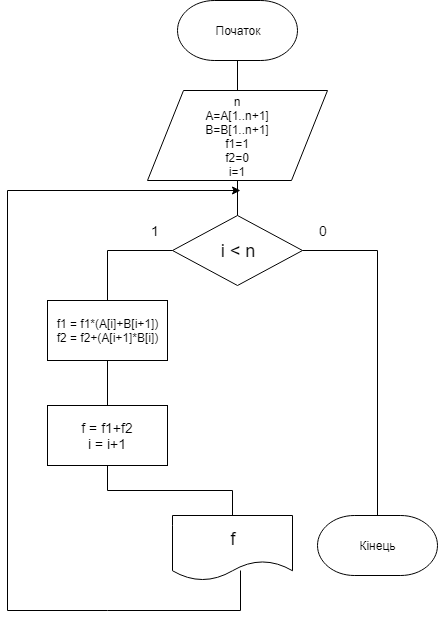

The diagram above was exported from draw.io. Its source (the exported page's mxGraphModel, read from the mxfile embedded in the PNG):
<mxGraphModel dx="902" dy="482" grid="1" gridSize="10" guides="1" tooltips="1" connect="1" arrows="1" fold="1" page="1" pageScale="1" pageWidth="850" pageHeight="1100" math="0" shadow="0">
  <root>
    <mxCell id="0" />
    <mxCell id="1" parent="0" />
    <mxCell id="gPImCBhXAvTvTXb3OQWf-2" value="&lt;font style=&quot;font-size: 12px&quot;&gt;n&lt;br&gt;A=A[1..n+1]&lt;br&gt;B=B[1..n+1]&lt;br&gt;f1=1&lt;br&gt;f2=0&lt;br&gt;i=1&lt;/font&gt;&lt;br&gt;" style="shape=parallelogram;perimeter=parallelogramPerimeter;whiteSpace=wrap;html=1;" parent="1" vertex="1">
      <mxGeometry x="300" y="120" width="180" height="90" as="geometry" />
    </mxCell>
    <mxCell id="gPImCBhXAvTvTXb3OQWf-3" value="&lt;font style=&quot;font-size: 18px&quot;&gt;i &amp;lt; n&lt;/font&gt;" style="rhombus;whiteSpace=wrap;html=1;" parent="1" vertex="1">
      <mxGeometry x="325" y="245" width="130" height="70" as="geometry" />
    </mxCell>
    <mxCell id="gPImCBhXAvTvTXb3OQWf-4" value="&lt;font style=&quot;font-size: 12px&quot;&gt;f1 = f1*(A[i]+B[i+1])&lt;br&gt;f2 = f2+(A[i+1]*B[i])&lt;/font&gt;&lt;br&gt;" style="rounded=0;whiteSpace=wrap;html=1;" parent="1" vertex="1">
      <mxGeometry x="200" y="330" width="120" height="60" as="geometry" />
    </mxCell>
    <mxCell id="gPImCBhXAvTvTXb3OQWf-5" value="&lt;font style=&quot;font-size: 14px&quot;&gt;f = f1+f2&lt;br&gt;i = i+1&lt;/font&gt;&lt;br&gt;" style="rounded=0;whiteSpace=wrap;html=1;" parent="1" vertex="1">
      <mxGeometry x="200" y="435" width="120" height="60" as="geometry" />
    </mxCell>
    <mxCell id="gPImCBhXAvTvTXb3OQWf-6" value="&lt;font style=&quot;font-size: 18px&quot;&gt;f&lt;/font&gt;" style="shape=document;whiteSpace=wrap;html=1;boundedLbl=1;" parent="1" vertex="1">
      <mxGeometry x="325" y="545" width="120" height="65" as="geometry" />
    </mxCell>
    <mxCell id="gPImCBhXAvTvTXb3OQWf-13" value="" style="endArrow=classic;html=1;exitX=0.566;exitY=0.853;exitDx=0;exitDy=0;exitPerimeter=0;rounded=0;" parent="1" source="gPImCBhXAvTvTXb3OQWf-6" edge="1">
      <mxGeometry width="50" height="50" relative="1" as="geometry">
        <mxPoint x="130" y="590" as="sourcePoint" />
        <mxPoint x="393" y="220" as="targetPoint" />
        <Array as="points">
          <mxPoint x="393" y="640" />
          <mxPoint x="260" y="640" />
          <mxPoint x="160" y="640" />
          <mxPoint x="160" y="220" />
        </Array>
      </mxGeometry>
    </mxCell>
    <mxCell id="gPImCBhXAvTvTXb3OQWf-15" value="&lt;font style=&quot;font-size: 14px&quot;&gt;1&lt;/font&gt;" style="text;html=1;resizable=0;points=[];autosize=1;align=left;verticalAlign=top;spacingTop=-4;" parent="1" vertex="1">
      <mxGeometry x="302" y="250" width="20" height="20" as="geometry" />
    </mxCell>
    <mxCell id="gPImCBhXAvTvTXb3OQWf-16" value="&lt;font style=&quot;font-size: 14px&quot;&gt;0&lt;/font&gt;" style="text;html=1;resizable=0;points=[];autosize=1;align=left;verticalAlign=top;spacingTop=-4;" parent="1" vertex="1">
      <mxGeometry x="470" y="250" width="20" height="20" as="geometry" />
    </mxCell>
    <mxCell id="ZK_hBCnxQ4Y7d3-2CqFr-1" value="Початок" style="strokeWidth=1;html=1;shape=mxgraph.flowchart.terminator;whiteSpace=wrap;rounded=1;" vertex="1" parent="1">
      <mxGeometry x="330" y="30" width="120" height="60" as="geometry" />
    </mxCell>
    <mxCell id="ZK_hBCnxQ4Y7d3-2CqFr-2" value="" style="endArrow=none;html=1;exitX=0.5;exitY=1;exitDx=0;exitDy=0;exitPerimeter=0;entryX=0.5;entryY=0;entryDx=0;entryDy=0;" edge="1" parent="1" source="ZK_hBCnxQ4Y7d3-2CqFr-1" target="gPImCBhXAvTvTXb3OQWf-2">
      <mxGeometry width="50" height="50" relative="1" as="geometry">
        <mxPoint x="190" y="140" as="sourcePoint" />
        <mxPoint x="240" y="90" as="targetPoint" />
      </mxGeometry>
    </mxCell>
    <mxCell id="ZK_hBCnxQ4Y7d3-2CqFr-3" value="" style="endArrow=none;html=1;exitX=0.5;exitY=1;exitDx=0;exitDy=0;entryX=0.5;entryY=0;entryDx=0;entryDy=0;" edge="1" parent="1" source="gPImCBhXAvTvTXb3OQWf-2" target="gPImCBhXAvTvTXb3OQWf-3">
      <mxGeometry width="50" height="50" relative="1" as="geometry">
        <mxPoint x="180" y="200" as="sourcePoint" />
        <mxPoint x="230" y="150" as="targetPoint" />
      </mxGeometry>
    </mxCell>
    <mxCell id="ZK_hBCnxQ4Y7d3-2CqFr-4" value="" style="endArrow=none;html=1;exitX=0;exitY=0.5;exitDx=0;exitDy=0;entryX=0.5;entryY=0;entryDx=0;entryDy=0;rounded=0;" edge="1" parent="1" source="gPImCBhXAvTvTXb3OQWf-3" target="gPImCBhXAvTvTXb3OQWf-4">
      <mxGeometry width="50" height="50" relative="1" as="geometry">
        <mxPoint x="210" y="300" as="sourcePoint" />
        <mxPoint x="260" y="250" as="targetPoint" />
        <Array as="points">
          <mxPoint x="260" y="280" />
        </Array>
      </mxGeometry>
    </mxCell>
    <mxCell id="ZK_hBCnxQ4Y7d3-2CqFr-5" value="" style="endArrow=none;html=1;exitX=1;exitY=0.5;exitDx=0;exitDy=0;entryX=0.5;entryY=0;entryDx=0;entryDy=0;entryPerimeter=0;rounded=0;" edge="1" parent="1" source="gPImCBhXAvTvTXb3OQWf-3" target="ZK_hBCnxQ4Y7d3-2CqFr-6">
      <mxGeometry width="50" height="50" relative="1" as="geometry">
        <mxPoint x="610" y="270" as="sourcePoint" />
        <mxPoint x="570" y="497.0909423828125" as="targetPoint" />
        <Array as="points">
          <mxPoint x="530" y="280" />
        </Array>
      </mxGeometry>
    </mxCell>
    <mxCell id="ZK_hBCnxQ4Y7d3-2CqFr-6" value="Кінець" style="strokeWidth=1;html=1;shape=mxgraph.flowchart.terminator;whiteSpace=wrap;rounded=1;" vertex="1" parent="1">
      <mxGeometry x="470" y="545" width="120" height="60" as="geometry" />
    </mxCell>
    <mxCell id="ZK_hBCnxQ4Y7d3-2CqFr-7" value="" style="endArrow=none;html=1;entryX=0.5;entryY=1;entryDx=0;entryDy=0;exitX=0.5;exitY=0;exitDx=0;exitDy=0;rounded=0;" edge="1" parent="1" source="gPImCBhXAvTvTXb3OQWf-6" target="gPImCBhXAvTvTXb3OQWf-5">
      <mxGeometry width="50" height="50" relative="1" as="geometry">
        <mxPoint x="170" y="580" as="sourcePoint" />
        <mxPoint x="220" y="530" as="targetPoint" />
        <Array as="points">
          <mxPoint x="385" y="520" />
          <mxPoint x="260" y="520" />
        </Array>
      </mxGeometry>
    </mxCell>
    <mxCell id="ZK_hBCnxQ4Y7d3-2CqFr-8" value="" style="endArrow=none;html=1;entryX=0.5;entryY=1;entryDx=0;entryDy=0;exitX=0.5;exitY=0;exitDx=0;exitDy=0;" edge="1" parent="1" source="gPImCBhXAvTvTXb3OQWf-5" target="gPImCBhXAvTvTXb3OQWf-4">
      <mxGeometry width="50" height="50" relative="1" as="geometry">
        <mxPoint x="110" y="480" as="sourcePoint" />
        <mxPoint x="160" y="430" as="targetPoint" />
      </mxGeometry>
    </mxCell>
  </root>
</mxGraphModel>